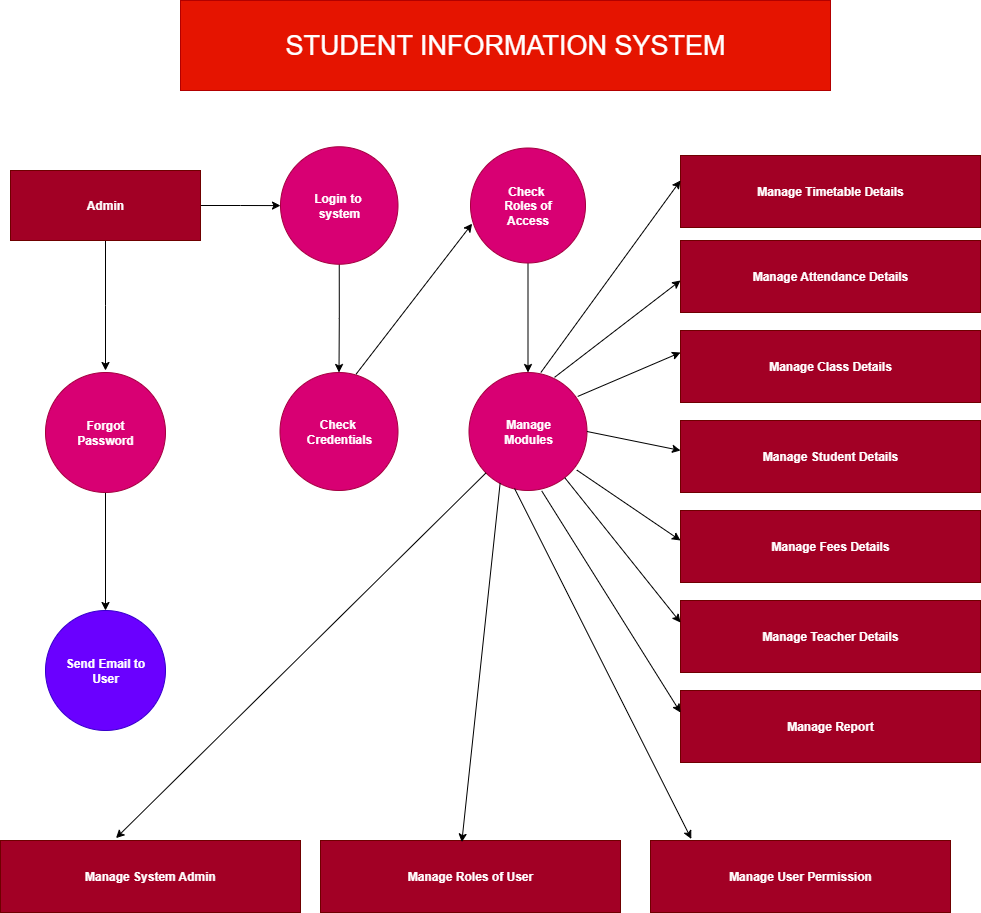

The diagram above was exported from draw.io. Its source (the exported page's mxGraphModel, read from the mxfile embedded in the PNG):
<mxGraphModel dx="1884" dy="570" grid="1" gridSize="10" guides="1" tooltips="1" connect="1" arrows="1" fold="1" page="1" pageScale="1" pageWidth="850" pageHeight="1100" math="0" shadow="0">
  <root>
    <mxCell id="0" />
    <mxCell id="1" parent="0" />
    <mxCell id="PSRSjuoeHGovAWxIqJqr-1" value="STUDENT INFORMATION SYSTEM" style="rounded=0;whiteSpace=wrap;html=1;fontSize=27;fillColor=#e51400;fontColor=#ffffff;strokeColor=#B20000;" vertex="1" parent="1">
      <mxGeometry x="90" y="10" width="650" height="90" as="geometry" />
    </mxCell>
    <mxCell id="PSRSjuoeHGovAWxIqJqr-19" value="" style="edgeStyle=orthogonalEdgeStyle;rounded=0;orthogonalLoop=1;jettySize=auto;html=1;" edge="1" parent="1" source="PSRSjuoeHGovAWxIqJqr-2" target="PSRSjuoeHGovAWxIqJqr-3">
      <mxGeometry relative="1" as="geometry" />
    </mxCell>
    <mxCell id="PSRSjuoeHGovAWxIqJqr-26" value="" style="edgeStyle=orthogonalEdgeStyle;rounded=0;orthogonalLoop=1;jettySize=auto;html=1;" edge="1" parent="1" source="PSRSjuoeHGovAWxIqJqr-2">
      <mxGeometry relative="1" as="geometry">
        <mxPoint x="15" y="380" as="targetPoint" />
      </mxGeometry>
    </mxCell>
    <mxCell id="PSRSjuoeHGovAWxIqJqr-2" value="&lt;b&gt;Admin&lt;/b&gt;" style="rounded=0;whiteSpace=wrap;html=1;fillColor=#a20025;fontColor=#ffffff;strokeColor=#6F0000;" vertex="1" parent="1">
      <mxGeometry x="-80" y="180" width="190" height="70" as="geometry" />
    </mxCell>
    <mxCell id="PSRSjuoeHGovAWxIqJqr-22" value="" style="edgeStyle=orthogonalEdgeStyle;rounded=0;orthogonalLoop=1;jettySize=auto;html=1;" edge="1" parent="1" source="PSRSjuoeHGovAWxIqJqr-3" target="PSRSjuoeHGovAWxIqJqr-6">
      <mxGeometry relative="1" as="geometry" />
    </mxCell>
    <mxCell id="PSRSjuoeHGovAWxIqJqr-3" value="&lt;b&gt;Login to&amp;nbsp;&lt;/b&gt;&lt;div&gt;&lt;b&gt;system&lt;/b&gt;&lt;/div&gt;" style="ellipse;whiteSpace=wrap;html=1;aspect=fixed;fillColor=#d80073;fontColor=#ffffff;strokeColor=#A50040;" vertex="1" parent="1">
      <mxGeometry x="190" y="156.25" width="117.5" height="117.5" as="geometry" />
    </mxCell>
    <mxCell id="PSRSjuoeHGovAWxIqJqr-21" value="" style="edgeStyle=orthogonalEdgeStyle;rounded=0;orthogonalLoop=1;jettySize=auto;html=1;" edge="1" parent="1" source="PSRSjuoeHGovAWxIqJqr-4" target="PSRSjuoeHGovAWxIqJqr-7">
      <mxGeometry relative="1" as="geometry" />
    </mxCell>
    <mxCell id="PSRSjuoeHGovAWxIqJqr-4" value="Check&amp;nbsp;&lt;div&gt;Roles of&lt;/div&gt;&lt;div&gt;Access&lt;/div&gt;" style="ellipse;whiteSpace=wrap;html=1;aspect=fixed;fillColor=#d80073;fontColor=#ffffff;strokeColor=#A50040;fontStyle=1" vertex="1" parent="1">
      <mxGeometry x="380" y="157.5" width="115" height="115" as="geometry" />
    </mxCell>
    <mxCell id="PSRSjuoeHGovAWxIqJqr-28" value="" style="edgeStyle=orthogonalEdgeStyle;rounded=0;orthogonalLoop=1;jettySize=auto;html=1;" edge="1" parent="1" source="PSRSjuoeHGovAWxIqJqr-5" target="PSRSjuoeHGovAWxIqJqr-8">
      <mxGeometry relative="1" as="geometry" />
    </mxCell>
    <mxCell id="PSRSjuoeHGovAWxIqJqr-5" value="&lt;b&gt;Forgot&lt;/b&gt;&lt;div&gt;&lt;b&gt;Password&lt;/b&gt;&lt;/div&gt;" style="ellipse;whiteSpace=wrap;html=1;aspect=fixed;fillColor=#d80073;fontColor=#ffffff;strokeColor=#A50040;" vertex="1" parent="1">
      <mxGeometry x="-45" y="382" width="120" height="120" as="geometry" />
    </mxCell>
    <mxCell id="PSRSjuoeHGovAWxIqJqr-6" value="Check&amp;nbsp;&lt;div&gt;Credentials&lt;/div&gt;" style="ellipse;whiteSpace=wrap;html=1;aspect=fixed;fillColor=#d80073;fontColor=#ffffff;strokeColor=#A50040;fontStyle=1" vertex="1" parent="1">
      <mxGeometry x="189.5" y="382" width="118" height="118" as="geometry" />
    </mxCell>
    <mxCell id="PSRSjuoeHGovAWxIqJqr-7" value="Manage&lt;div&gt;Modules&lt;/div&gt;" style="ellipse;whiteSpace=wrap;html=1;aspect=fixed;fillColor=#d80073;fontColor=#ffffff;strokeColor=#A50040;fontStyle=1" vertex="1" parent="1">
      <mxGeometry x="378.5" y="382" width="118" height="118" as="geometry" />
    </mxCell>
    <mxCell id="PSRSjuoeHGovAWxIqJqr-8" value="Send Email to&lt;div&gt;User&lt;/div&gt;" style="ellipse;whiteSpace=wrap;html=1;aspect=fixed;fillColor=#6a00ff;strokeColor=#3700CC;fontColor=#ffffff;fontStyle=1" vertex="1" parent="1">
      <mxGeometry x="-45" y="620" width="120" height="120" as="geometry" />
    </mxCell>
    <mxCell id="PSRSjuoeHGovAWxIqJqr-9" value="Manage Timetable Details" style="rounded=0;whiteSpace=wrap;html=1;fillColor=#a20025;fontColor=#ffffff;strokeColor=#6F0000;fontStyle=1" vertex="1" parent="1">
      <mxGeometry x="590" y="165" width="300" height="72" as="geometry" />
    </mxCell>
    <mxCell id="PSRSjuoeHGovAWxIqJqr-10" value="Manage Attendance Details" style="rounded=0;whiteSpace=wrap;html=1;fillColor=#a20025;fontColor=#ffffff;strokeColor=#6F0000;fontStyle=1" vertex="1" parent="1">
      <mxGeometry x="590" y="250" width="300" height="72" as="geometry" />
    </mxCell>
    <mxCell id="PSRSjuoeHGovAWxIqJqr-11" value="&lt;b&gt;Manage Class Details&lt;/b&gt;" style="rounded=0;whiteSpace=wrap;html=1;fillColor=#a20025;fontColor=#ffffff;strokeColor=#6F0000;" vertex="1" parent="1">
      <mxGeometry x="590" y="340" width="300" height="72" as="geometry" />
    </mxCell>
    <mxCell id="PSRSjuoeHGovAWxIqJqr-12" value="Manage Student Details" style="rounded=0;whiteSpace=wrap;html=1;fillColor=#a20025;fontColor=#ffffff;strokeColor=#6F0000;fontStyle=1" vertex="1" parent="1">
      <mxGeometry x="590" y="430" width="300" height="72" as="geometry" />
    </mxCell>
    <mxCell id="PSRSjuoeHGovAWxIqJqr-13" value="&lt;b&gt;Manage Fees Details&lt;/b&gt;" style="rounded=0;whiteSpace=wrap;html=1;fillColor=#a20025;fontColor=#ffffff;strokeColor=#6F0000;" vertex="1" parent="1">
      <mxGeometry x="590" y="520" width="300" height="72" as="geometry" />
    </mxCell>
    <mxCell id="PSRSjuoeHGovAWxIqJqr-14" value="Manage Teacher Details" style="rounded=0;whiteSpace=wrap;html=1;fillColor=#a20025;fontColor=#ffffff;strokeColor=#6F0000;fontStyle=1" vertex="1" parent="1">
      <mxGeometry x="590" y="610" width="300" height="72" as="geometry" />
    </mxCell>
    <mxCell id="PSRSjuoeHGovAWxIqJqr-15" value="Manage Report" style="rounded=0;whiteSpace=wrap;html=1;fillColor=#a20025;fontColor=#ffffff;strokeColor=#6F0000;fontStyle=1" vertex="1" parent="1">
      <mxGeometry x="590" y="700" width="300" height="72" as="geometry" />
    </mxCell>
    <mxCell id="PSRSjuoeHGovAWxIqJqr-16" value="Manage System Admin" style="rounded=0;whiteSpace=wrap;html=1;fillColor=#a20025;fontColor=#ffffff;strokeColor=#6F0000;fontStyle=1" vertex="1" parent="1">
      <mxGeometry x="-90" y="850" width="300" height="72" as="geometry" />
    </mxCell>
    <mxCell id="PSRSjuoeHGovAWxIqJqr-17" value="Manage Roles of User" style="rounded=0;whiteSpace=wrap;html=1;fillColor=#a20025;fontColor=#ffffff;strokeColor=#6F0000;fontStyle=1" vertex="1" parent="1">
      <mxGeometry x="230" y="850" width="300" height="72" as="geometry" />
    </mxCell>
    <mxCell id="PSRSjuoeHGovAWxIqJqr-18" value="&lt;b&gt;Manage User Permission&lt;/b&gt;" style="rounded=0;whiteSpace=wrap;html=1;fillColor=#a20025;fontColor=#ffffff;strokeColor=#6F0000;" vertex="1" parent="1">
      <mxGeometry x="560" y="850" width="300" height="72" as="geometry" />
    </mxCell>
    <mxCell id="PSRSjuoeHGovAWxIqJqr-32" value="" style="endArrow=classic;html=1;rounded=0;exitX=0.609;exitY=0;exitDx=0;exitDy=0;exitPerimeter=0;" edge="1" parent="1" source="PSRSjuoeHGovAWxIqJqr-7">
      <mxGeometry width="50" height="50" relative="1" as="geometry">
        <mxPoint x="450" y="380" as="sourcePoint" />
        <mxPoint x="590" y="190" as="targetPoint" />
      </mxGeometry>
    </mxCell>
    <mxCell id="PSRSjuoeHGovAWxIqJqr-34" value="" style="endArrow=classic;html=1;rounded=0;exitX=0.725;exitY=0.041;exitDx=0;exitDy=0;exitPerimeter=0;" edge="1" parent="1" source="PSRSjuoeHGovAWxIqJqr-7">
      <mxGeometry width="50" height="50" relative="1" as="geometry">
        <mxPoint x="540" y="340" as="sourcePoint" />
        <mxPoint x="590" y="290" as="targetPoint" />
      </mxGeometry>
    </mxCell>
    <mxCell id="PSRSjuoeHGovAWxIqJqr-35" value="" style="endArrow=classic;html=1;rounded=0;exitX=0.921;exitY=0.203;exitDx=0;exitDy=0;exitPerimeter=0;" edge="1" parent="1" source="PSRSjuoeHGovAWxIqJqr-7">
      <mxGeometry width="50" height="50" relative="1" as="geometry">
        <mxPoint x="540" y="412" as="sourcePoint" />
        <mxPoint x="590" y="362" as="targetPoint" />
      </mxGeometry>
    </mxCell>
    <mxCell id="PSRSjuoeHGovAWxIqJqr-36" value="" style="endArrow=classic;html=1;rounded=0;exitX=1;exitY=0.5;exitDx=0;exitDy=0;" edge="1" parent="1" source="PSRSjuoeHGovAWxIqJqr-7">
      <mxGeometry width="50" height="50" relative="1" as="geometry">
        <mxPoint x="540" y="510" as="sourcePoint" />
        <mxPoint x="590" y="460" as="targetPoint" />
      </mxGeometry>
    </mxCell>
    <mxCell id="PSRSjuoeHGovAWxIqJqr-37" value="" style="endArrow=classic;html=1;rounded=0;exitX=0.914;exitY=0.827;exitDx=0;exitDy=0;exitPerimeter=0;" edge="1" parent="1" source="PSRSjuoeHGovAWxIqJqr-7">
      <mxGeometry width="50" height="50" relative="1" as="geometry">
        <mxPoint x="540" y="600" as="sourcePoint" />
        <mxPoint x="590" y="550" as="targetPoint" />
      </mxGeometry>
    </mxCell>
    <mxCell id="PSRSjuoeHGovAWxIqJqr-38" value="" style="endArrow=classic;html=1;rounded=0;" edge="1" parent="1" source="PSRSjuoeHGovAWxIqJqr-7">
      <mxGeometry width="50" height="50" relative="1" as="geometry">
        <mxPoint x="540" y="682" as="sourcePoint" />
        <mxPoint x="590" y="632" as="targetPoint" />
      </mxGeometry>
    </mxCell>
    <mxCell id="PSRSjuoeHGovAWxIqJqr-39" value="" style="endArrow=classic;html=1;rounded=0;exitX=0.616;exitY=1.003;exitDx=0;exitDy=0;exitPerimeter=0;" edge="1" parent="1" source="PSRSjuoeHGovAWxIqJqr-7">
      <mxGeometry width="50" height="50" relative="1" as="geometry">
        <mxPoint x="540" y="772" as="sourcePoint" />
        <mxPoint x="590" y="722" as="targetPoint" />
      </mxGeometry>
    </mxCell>
    <mxCell id="PSRSjuoeHGovAWxIqJqr-40" value="" style="endArrow=classic;html=1;rounded=0;entryX=0.136;entryY=-0.022;entryDx=0;entryDy=0;entryPerimeter=0;exitX=0.386;exitY=0.983;exitDx=0;exitDy=0;exitPerimeter=0;" edge="1" parent="1" source="PSRSjuoeHGovAWxIqJqr-7" target="PSRSjuoeHGovAWxIqJqr-18">
      <mxGeometry width="50" height="50" relative="1" as="geometry">
        <mxPoint x="390" y="720" as="sourcePoint" />
        <mxPoint x="440" y="670" as="targetPoint" />
      </mxGeometry>
    </mxCell>
    <mxCell id="PSRSjuoeHGovAWxIqJqr-41" value="" style="endArrow=classic;html=1;rounded=0;exitX=0.264;exitY=0.936;exitDx=0;exitDy=0;exitPerimeter=0;entryX=0.471;entryY=0.022;entryDx=0;entryDy=0;entryPerimeter=0;" edge="1" parent="1" source="PSRSjuoeHGovAWxIqJqr-7" target="PSRSjuoeHGovAWxIqJqr-17">
      <mxGeometry width="50" height="50" relative="1" as="geometry">
        <mxPoint x="400" y="610" as="sourcePoint" />
        <mxPoint x="370" y="840" as="targetPoint" />
      </mxGeometry>
    </mxCell>
    <mxCell id="PSRSjuoeHGovAWxIqJqr-42" value="" style="endArrow=classic;html=1;rounded=0;entryX=0.385;entryY=-0.033;entryDx=0;entryDy=0;entryPerimeter=0;" edge="1" parent="1" source="PSRSjuoeHGovAWxIqJqr-7" target="PSRSjuoeHGovAWxIqJqr-16">
      <mxGeometry width="50" height="50" relative="1" as="geometry">
        <mxPoint x="400" y="610" as="sourcePoint" />
        <mxPoint x="450" y="560" as="targetPoint" />
      </mxGeometry>
    </mxCell>
    <mxCell id="PSRSjuoeHGovAWxIqJqr-43" value="" style="endArrow=classic;html=1;rounded=0;exitX=0.645;exitY=0.014;exitDx=0;exitDy=0;exitPerimeter=0;entryX=0.014;entryY=0.658;entryDx=0;entryDy=0;entryPerimeter=0;" edge="1" parent="1" source="PSRSjuoeHGovAWxIqJqr-6" target="PSRSjuoeHGovAWxIqJqr-4">
      <mxGeometry width="50" height="50" relative="1" as="geometry">
        <mxPoint x="330" y="287" as="sourcePoint" />
        <mxPoint x="380" y="237" as="targetPoint" />
      </mxGeometry>
    </mxCell>
  </root>
</mxGraphModel>